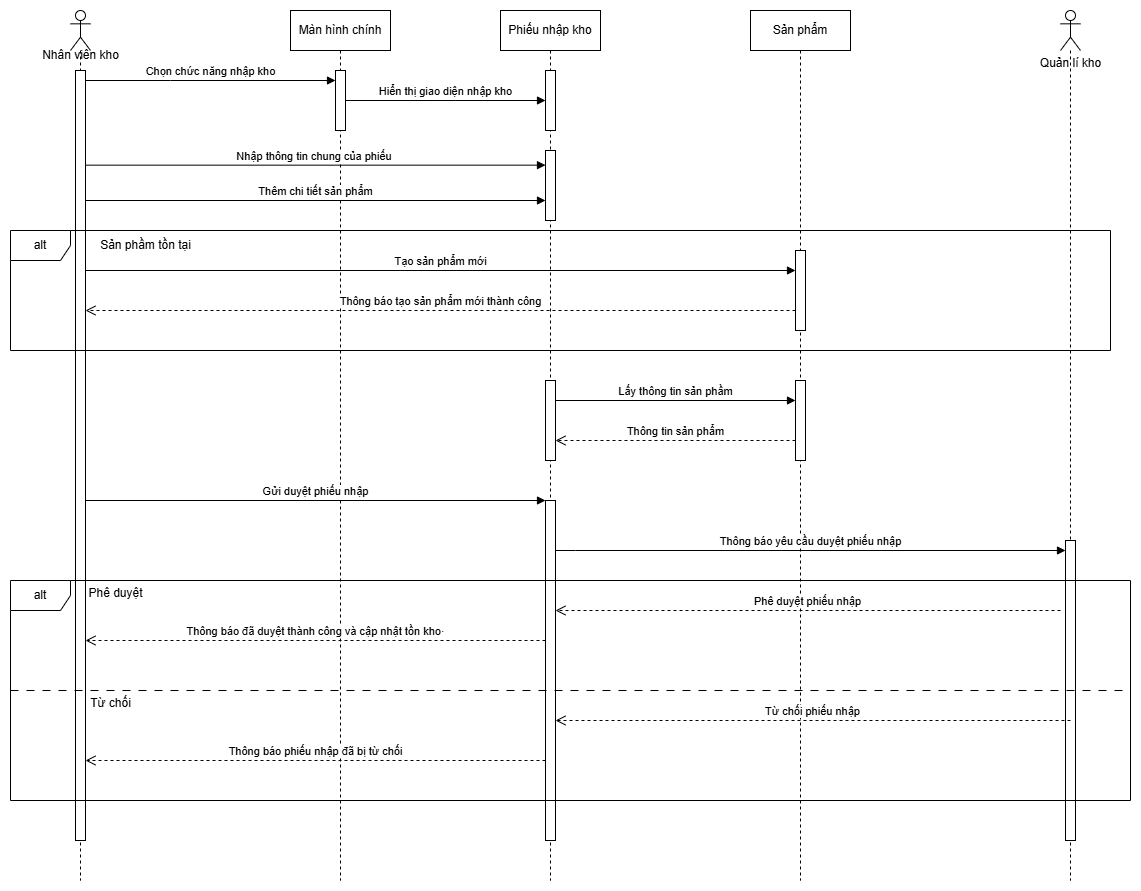

The diagram above was exported from draw.io. Its source (the exported page's mxGraphModel, read from the mxfile embedded in the PNG):
<mxGraphModel dx="595" dy="321" grid="1" gridSize="10" guides="1" tooltips="1" connect="1" arrows="1" fold="1" page="1" pageScale="1" pageWidth="850" pageHeight="1100" math="0" shadow="0">
  <root>
    <mxCell id="0" />
    <mxCell id="1" parent="0" />
    <mxCell id="aM9ryv3xv72pqoxQDRHE-7" value="Chọn chức năng nhập kho" style="html=1;verticalAlign=bottom;endArrow=block;edgeStyle=elbowEdgeStyle;elbow=horizontal;curved=0;rounded=0;" parent="1" source="aM9ryv3xv72pqoxQDRHE-2" target="1hAkf3PMFW-zo_1C24oO-12" edge="1">
      <mxGeometry relative="1" as="geometry">
        <mxPoint x="195" y="130" as="sourcePoint" />
        <Array as="points">
          <mxPoint x="180" y="120" />
        </Array>
        <mxPoint x="265" y="120" as="targetPoint" />
      </mxGeometry>
    </mxCell>
    <mxCell id="1hAkf3PMFW-zo_1C24oO-8" value="" style="shape=umlLifeline;perimeter=lifelinePerimeter;whiteSpace=wrap;html=1;container=1;dropTarget=0;collapsible=0;recursiveResize=0;outlineConnect=0;portConstraint=eastwest;newEdgeStyle={&quot;curved&quot;:0,&quot;rounded&quot;:0};participant=umlActor;" parent="1" vertex="1">
      <mxGeometry x="80" y="50" width="20" height="870" as="geometry" />
    </mxCell>
    <mxCell id="aM9ryv3xv72pqoxQDRHE-2" value="" style="html=1;points=[];perimeter=orthogonalPerimeter;outlineConnect=0;targetShapes=umlLifeline;portConstraint=eastwest;newEdgeStyle={&quot;edgeStyle&quot;:&quot;elbowEdgeStyle&quot;,&quot;elbow&quot;:&quot;vertical&quot;,&quot;curved&quot;:0,&quot;rounded&quot;:0};container=0;" parent="1" vertex="1">
      <mxGeometry x="85" y="110" width="10" height="770" as="geometry" />
    </mxCell>
    <mxCell id="1hAkf3PMFW-zo_1C24oO-9" value="Màn hình chính" style="shape=umlLifeline;perimeter=lifelinePerimeter;whiteSpace=wrap;html=1;container=1;dropTarget=0;collapsible=0;recursiveResize=0;outlineConnect=0;portConstraint=eastwest;newEdgeStyle={&quot;curved&quot;:0,&quot;rounded&quot;:0};" parent="1" vertex="1">
      <mxGeometry x="300" y="50" width="100" height="870" as="geometry" />
    </mxCell>
    <mxCell id="1hAkf3PMFW-zo_1C24oO-12" value="" style="html=1;points=[[0,0,0,0,5],[0,1,0,0,-5],[1,0,0,0,5],[1,1,0,0,-5]];perimeter=orthogonalPerimeter;outlineConnect=0;targetShapes=umlLifeline;portConstraint=eastwest;newEdgeStyle={&quot;curved&quot;:0,&quot;rounded&quot;:0};" parent="1hAkf3PMFW-zo_1C24oO-9" vertex="1">
      <mxGeometry x="45" y="60" width="10" height="60" as="geometry" />
    </mxCell>
    <mxCell id="1hAkf3PMFW-zo_1C24oO-10" value="Nhân viên kho" style="text;html=1;align=center;verticalAlign=middle;resizable=0;points=[];autosize=1;strokeColor=none;fillColor=none;" parent="1" vertex="1">
      <mxGeometry x="40" y="80" width="100" height="30" as="geometry" />
    </mxCell>
    <mxCell id="1hAkf3PMFW-zo_1C24oO-11" value="" style="shape=umlLifeline;perimeter=lifelinePerimeter;whiteSpace=wrap;html=1;container=1;dropTarget=0;collapsible=0;recursiveResize=0;outlineConnect=0;portConstraint=eastwest;newEdgeStyle={&quot;curved&quot;:0,&quot;rounded&quot;:0};participant=umlActor;" parent="1" vertex="1">
      <mxGeometry x="1070" y="50" width="20" height="870" as="geometry" />
    </mxCell>
    <mxCell id="1hAkf3PMFW-zo_1C24oO-45" value="" style="html=1;points=[[0,0,0,0,5],[0,1,0,0,-5],[1,0,0,0,5],[1,1,0,0,-5]];perimeter=orthogonalPerimeter;outlineConnect=0;targetShapes=umlLifeline;portConstraint=eastwest;newEdgeStyle={&quot;curved&quot;:0,&quot;rounded&quot;:0};" parent="1hAkf3PMFW-zo_1C24oO-11" vertex="1">
      <mxGeometry x="5" y="530" width="10" height="300" as="geometry" />
    </mxCell>
    <mxCell id="1hAkf3PMFW-zo_1C24oO-14" value="Quản lí kho" style="text;html=1;align=center;verticalAlign=middle;resizable=0;points=[];autosize=1;strokeColor=none;fillColor=none;" parent="1" vertex="1">
      <mxGeometry x="1040" y="87.5" width="80" height="30" as="geometry" />
    </mxCell>
    <mxCell id="1hAkf3PMFW-zo_1C24oO-22" value="Phiếu nhập kho" style="shape=umlLifeline;perimeter=lifelinePerimeter;whiteSpace=wrap;html=1;container=1;dropTarget=0;collapsible=0;recursiveResize=0;outlineConnect=0;portConstraint=eastwest;newEdgeStyle={&quot;curved&quot;:0,&quot;rounded&quot;:0};" parent="1" vertex="1">
      <mxGeometry x="510" y="50" width="100" height="870" as="geometry" />
    </mxCell>
    <mxCell id="1hAkf3PMFW-zo_1C24oO-26" value="" style="html=1;points=[[0,0,0,0,5],[0,1,0,0,-5],[1,0,0,0,5],[1,1,0,0,-5]];perimeter=orthogonalPerimeter;outlineConnect=0;targetShapes=umlLifeline;portConstraint=eastwest;newEdgeStyle={&quot;curved&quot;:0,&quot;rounded&quot;:0};" parent="1hAkf3PMFW-zo_1C24oO-22" vertex="1">
      <mxGeometry x="45" y="60" width="10" height="60" as="geometry" />
    </mxCell>
    <mxCell id="1hAkf3PMFW-zo_1C24oO-34" value="" style="html=1;points=[[0,0,0,0,5],[0,1,0,0,-5],[1,0,0,0,5],[1,1,0,0,-5]];perimeter=orthogonalPerimeter;outlineConnect=0;targetShapes=umlLifeline;portConstraint=eastwest;newEdgeStyle={&quot;curved&quot;:0,&quot;rounded&quot;:0};" parent="1hAkf3PMFW-zo_1C24oO-22" vertex="1">
      <mxGeometry x="45" y="140" width="10" height="70" as="geometry" />
    </mxCell>
    <mxCell id="1hAkf3PMFW-zo_1C24oO-38" value="" style="html=1;points=[[0,0,0,0,5],[0,1,0,0,-5],[1,0,0,0,5],[1,1,0,0,-5]];perimeter=orthogonalPerimeter;outlineConnect=0;targetShapes=umlLifeline;portConstraint=eastwest;newEdgeStyle={&quot;curved&quot;:0,&quot;rounded&quot;:0};" parent="1hAkf3PMFW-zo_1C24oO-22" vertex="1">
      <mxGeometry x="45" y="370" width="10" height="80" as="geometry" />
    </mxCell>
    <mxCell id="1hAkf3PMFW-zo_1C24oO-37" value="" style="html=1;points=[[0,0,0,0,5],[0,1,0,0,-5],[1,0,0,0,5],[1,1,0,0,-5]];perimeter=orthogonalPerimeter;outlineConnect=0;targetShapes=umlLifeline;portConstraint=eastwest;newEdgeStyle={&quot;curved&quot;:0,&quot;rounded&quot;:0};" parent="1hAkf3PMFW-zo_1C24oO-22" vertex="1">
      <mxGeometry x="45" y="490" width="10" height="340" as="geometry" />
    </mxCell>
    <mxCell id="1hAkf3PMFW-zo_1C24oO-23" value="Sản phẩm" style="shape=umlLifeline;perimeter=lifelinePerimeter;whiteSpace=wrap;html=1;container=1;dropTarget=0;collapsible=0;recursiveResize=0;outlineConnect=0;portConstraint=eastwest;newEdgeStyle={&quot;curved&quot;:0,&quot;rounded&quot;:0};" parent="1" vertex="1">
      <mxGeometry x="760" y="50" width="100" height="870" as="geometry" />
    </mxCell>
    <mxCell id="1hAkf3PMFW-zo_1C24oO-28" value="" style="html=1;points=[[0,0,0,0,5],[0,1,0,0,-5],[1,0,0,0,5],[1,1,0,0,-5]];perimeter=orthogonalPerimeter;outlineConnect=0;targetShapes=umlLifeline;portConstraint=eastwest;newEdgeStyle={&quot;curved&quot;:0,&quot;rounded&quot;:0};" parent="1hAkf3PMFW-zo_1C24oO-23" vertex="1">
      <mxGeometry x="45" y="370" width="10" height="80" as="geometry" />
    </mxCell>
    <mxCell id="1hAkf3PMFW-zo_1C24oO-29" value="Hiển thị giao diện nhập kho" style="html=1;verticalAlign=bottom;endArrow=block;curved=0;rounded=0;" parent="1" edge="1">
      <mxGeometry width="80" relative="1" as="geometry">
        <mxPoint x="355" y="140" as="sourcePoint" />
        <mxPoint x="555" y="140" as="targetPoint" />
      </mxGeometry>
    </mxCell>
    <mxCell id="1hAkf3PMFW-zo_1C24oO-31" value="Nhập thông tin chung của phiếu&amp;nbsp;" style="html=1;verticalAlign=bottom;endArrow=block;curved=0;rounded=0;" parent="1" edge="1">
      <mxGeometry width="80" relative="1" as="geometry">
        <mxPoint x="95" y="204.66" as="sourcePoint" />
        <mxPoint x="555" y="204.66" as="targetPoint" />
      </mxGeometry>
    </mxCell>
    <mxCell id="1hAkf3PMFW-zo_1C24oO-35" value="Lấy thông tin sản phầm" style="html=1;verticalAlign=bottom;endArrow=block;curved=0;rounded=0;" parent="1" edge="1">
      <mxGeometry width="80" relative="1" as="geometry">
        <mxPoint x="565" y="440" as="sourcePoint" />
        <mxPoint x="805" y="440" as="targetPoint" />
      </mxGeometry>
    </mxCell>
    <mxCell id="1hAkf3PMFW-zo_1C24oO-36" value="Thêm chi tiết sản phẩm" style="html=1;verticalAlign=bottom;endArrow=block;curved=0;rounded=0;" parent="1" edge="1">
      <mxGeometry width="80" relative="1" as="geometry">
        <mxPoint x="95" y="240" as="sourcePoint" />
        <mxPoint x="555" y="240" as="targetPoint" />
      </mxGeometry>
    </mxCell>
    <mxCell id="1hAkf3PMFW-zo_1C24oO-39" value="Thông tin sản phẩm" style="html=1;verticalAlign=bottom;endArrow=open;dashed=1;endSize=8;curved=0;rounded=0;" parent="1" edge="1">
      <mxGeometry relative="1" as="geometry">
        <mxPoint x="805" y="480" as="sourcePoint" />
        <mxPoint x="565" y="480" as="targetPoint" />
      </mxGeometry>
    </mxCell>
    <mxCell id="1hAkf3PMFW-zo_1C24oO-41" value="Gửi duyệt phiếu nhập" style="html=1;verticalAlign=bottom;endArrow=block;curved=0;rounded=0;" parent="1" target="1hAkf3PMFW-zo_1C24oO-37" edge="1">
      <mxGeometry width="80" relative="1" as="geometry">
        <mxPoint x="95" y="540" as="sourcePoint" />
        <mxPoint x="190" y="554.5" as="targetPoint" />
        <mxPoint as="offset" />
      </mxGeometry>
    </mxCell>
    <mxCell id="1hAkf3PMFW-zo_1C24oO-46" value="Thông báo yêu cầu duyệt phiếu nhập" style="html=1;verticalAlign=bottom;endArrow=block;curved=0;rounded=0;" parent="1" source="1hAkf3PMFW-zo_1C24oO-37" target="1hAkf3PMFW-zo_1C24oO-45" edge="1">
      <mxGeometry width="80" relative="1" as="geometry">
        <mxPoint x="570" y="590" as="sourcePoint" />
        <mxPoint x="1070" y="590" as="targetPoint" />
        <Array as="points">
          <mxPoint x="585" y="590" />
        </Array>
      </mxGeometry>
    </mxCell>
    <mxCell id="1hAkf3PMFW-zo_1C24oO-48" value="Phê duyệt phiếu nhập" style="html=1;verticalAlign=bottom;endArrow=open;dashed=1;endSize=8;curved=0;rounded=0;" parent="1" target="1hAkf3PMFW-zo_1C24oO-37" edge="1">
      <mxGeometry relative="1" as="geometry">
        <mxPoint x="1070" y="650" as="sourcePoint" />
        <mxPoint x="570" y="650" as="targetPoint" />
      </mxGeometry>
    </mxCell>
    <mxCell id="1hAkf3PMFW-zo_1C24oO-54" value="Thông báo đã duyệt thành công và cập nhật tồn kho·" style="html=1;verticalAlign=bottom;endArrow=open;dashed=1;endSize=8;curved=0;rounded=0;" parent="1" edge="1">
      <mxGeometry relative="1" as="geometry">
        <mxPoint x="555" y="680" as="sourcePoint" />
        <mxPoint x="95" y="680" as="targetPoint" />
      </mxGeometry>
    </mxCell>
    <mxCell id="q0QlPEtRWGjGZR1mTQuI-1" value="alt" style="shape=umlFrame;whiteSpace=wrap;html=1;pointerEvents=0;" vertex="1" parent="1">
      <mxGeometry x="20" y="270" width="1100" height="120" as="geometry" />
    </mxCell>
    <mxCell id="q0QlPEtRWGjGZR1mTQuI-2" value="Sản phầm tồn tại" style="text;html=1;align=center;verticalAlign=middle;resizable=0;points=[];autosize=1;strokeColor=none;fillColor=none;" vertex="1" parent="1">
      <mxGeometry x="100" y="270" width="110" height="30" as="geometry" />
    </mxCell>
    <mxCell id="q0QlPEtRWGjGZR1mTQuI-9" value="Tạo sản phẩm mới" style="html=1;verticalAlign=bottom;endArrow=block;curved=0;rounded=0;" edge="1" parent="1" target="q0QlPEtRWGjGZR1mTQuI-10">
      <mxGeometry width="80" relative="1" as="geometry">
        <mxPoint x="95" y="310" as="sourcePoint" />
        <mxPoint x="250" y="310" as="targetPoint" />
      </mxGeometry>
    </mxCell>
    <mxCell id="q0QlPEtRWGjGZR1mTQuI-10" value="" style="html=1;points=[[0,0,0,0,5],[0,1,0,0,-5],[1,0,0,0,5],[1,1,0,0,-5]];perimeter=orthogonalPerimeter;outlineConnect=0;targetShapes=umlLifeline;portConstraint=eastwest;newEdgeStyle={&quot;curved&quot;:0,&quot;rounded&quot;:0};" vertex="1" parent="1">
      <mxGeometry x="805" y="290" width="10" height="80" as="geometry" />
    </mxCell>
    <mxCell id="q0QlPEtRWGjGZR1mTQuI-14" value="Thông báo tạo sản phẩm mới thành công" style="html=1;verticalAlign=bottom;endArrow=open;dashed=1;endSize=8;curved=0;rounded=0;" edge="1" parent="1">
      <mxGeometry relative="1" as="geometry">
        <mxPoint x="805" y="350" as="sourcePoint" />
        <mxPoint x="95" y="350" as="targetPoint" />
      </mxGeometry>
    </mxCell>
    <mxCell id="q0QlPEtRWGjGZR1mTQuI-16" value="alt" style="shape=umlFrame;whiteSpace=wrap;html=1;pointerEvents=0;" vertex="1" parent="1">
      <mxGeometry x="20" y="620" width="1120" height="220" as="geometry" />
    </mxCell>
    <mxCell id="q0QlPEtRWGjGZR1mTQuI-17" value="" style="line;strokeWidth=1;fillColor=none;align=left;verticalAlign=middle;spacingTop=-1;spacingLeft=3;spacingRight=3;rotatable=0;labelPosition=right;points=[];portConstraint=eastwest;strokeColor=inherit;dashed=1;dashPattern=8 8;" vertex="1" parent="1">
      <mxGeometry x="20" y="726" width="1120" height="8" as="geometry" />
    </mxCell>
    <mxCell id="q0QlPEtRWGjGZR1mTQuI-19" value="Từ chối phiếu nhập" style="html=1;verticalAlign=bottom;endArrow=open;dashed=1;endSize=8;curved=0;rounded=0;" edge="1" parent="1" target="1hAkf3PMFW-zo_1C24oO-37">
      <mxGeometry relative="1" as="geometry">
        <mxPoint x="1080" y="760" as="sourcePoint" />
        <mxPoint x="570" y="760" as="targetPoint" />
      </mxGeometry>
    </mxCell>
    <mxCell id="q0QlPEtRWGjGZR1mTQuI-20" value="Phê duyệt" style="text;html=1;align=center;verticalAlign=middle;resizable=0;points=[];autosize=1;strokeColor=none;fillColor=none;" vertex="1" parent="1">
      <mxGeometry x="85" y="618" width="80" height="30" as="geometry" />
    </mxCell>
    <mxCell id="q0QlPEtRWGjGZR1mTQuI-21" value="Từ chối" style="text;html=1;align=center;verticalAlign=middle;resizable=0;points=[];autosize=1;strokeColor=none;fillColor=none;" vertex="1" parent="1">
      <mxGeometry x="90" y="728" width="60" height="30" as="geometry" />
    </mxCell>
    <mxCell id="q0QlPEtRWGjGZR1mTQuI-22" value="Thông báo phiếu nhập đã bị từ chối" style="html=1;verticalAlign=bottom;endArrow=open;dashed=1;endSize=8;curved=0;rounded=0;" edge="1" parent="1">
      <mxGeometry relative="1" as="geometry">
        <mxPoint x="555" y="800" as="sourcePoint" />
        <mxPoint x="95" y="800" as="targetPoint" />
      </mxGeometry>
    </mxCell>
  </root>
</mxGraphModel>